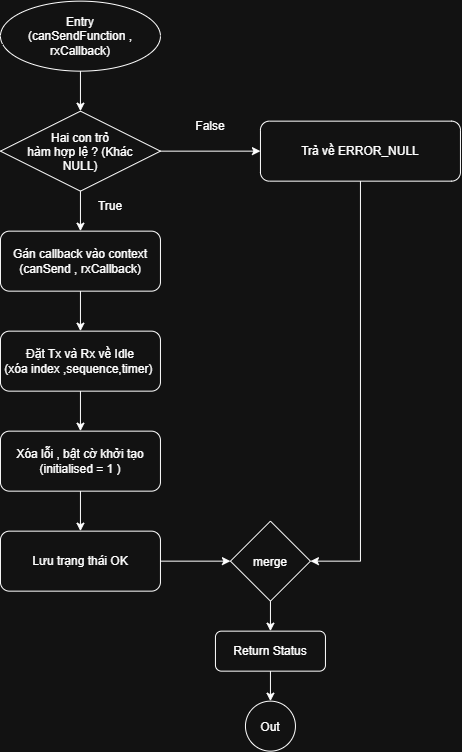

The diagram above was exported from draw.io. Its source (the exported page's mxGraphModel, read from the mxfile embedded in the PNG):
<mxGraphModel dx="1068" dy="765" grid="1" gridSize="10" guides="1" tooltips="1" connect="1" arrows="1" fold="1" page="1" pageScale="1" pageWidth="827" pageHeight="1169" math="0" shadow="0">
  <root>
    <mxCell id="0" />
    <mxCell id="1" parent="0" />
    <mxCell id="4kW9rgg0C_GQ99L9QxM0-2" parent="1" style="ellipse;whiteSpace=wrap;html=1;shapeInside=1;rounded=1;" value="&lt;div&gt;&lt;br&gt;&lt;/div&gt;&lt;div&gt;Entry&lt;/div&gt;&lt;div&gt;(canSendFunction , rxCallback)&lt;/div&gt;" vertex="1">
      <mxGeometry height="70" width="160" x="230" y="80" as="geometry" />
    </mxCell>
    <mxCell id="4kW9rgg0C_GQ99L9QxM0-4" parent="1" style="rhombus;whiteSpace=wrap;html=1;shapeInside=1;" value="Hai con trỏ hàm hợp lệ ? (Khác NULL)" vertex="1">
      <mxGeometry height="80" width="160" x="230" y="190" as="geometry" />
    </mxCell>
    <mxCell id="4kW9rgg0C_GQ99L9QxM0-5" parent="1" style="rounded=1;whiteSpace=wrap;html=1;" value="Gán callback vào context&lt;div&gt;&lt;/div&gt;&lt;div&gt;&lt;/div&gt;&lt;div&gt;(canSend , rxCallback)&lt;/div&gt;" vertex="1">
      <mxGeometry height="60" width="160" x="230" y="310" as="geometry" />
    </mxCell>
    <mxCell id="4kW9rgg0C_GQ99L9QxM0-6" parent="1" style="rounded=1;whiteSpace=wrap;html=1;" value="Đặt Tx và Rx về Idle&lt;div&gt;(xóa index ,sequence,timer)&amp;nbsp;&lt;div&gt;&lt;/div&gt;&lt;/div&gt;" vertex="1">
      <mxGeometry height="60" width="160" x="230" y="410" as="geometry" />
    </mxCell>
    <mxCell id="4kW9rgg0C_GQ99L9QxM0-8" parent="1" style="rounded=1;whiteSpace=wrap;html=1;" value="Xóa lỗi , bật cờ khởi tạo&lt;div&gt;(initialised = 1 )&lt;/div&gt;" vertex="1">
      <mxGeometry height="60" width="160" x="230" y="510" as="geometry" />
    </mxCell>
    <mxCell id="4kW9rgg0C_GQ99L9QxM0-9" parent="1" style="rounded=1;whiteSpace=wrap;html=1;" value="Lưu trạng thái OK" vertex="1">
      <mxGeometry height="60" width="160" x="230" y="610" as="geometry" />
    </mxCell>
    <mxCell id="4kW9rgg0C_GQ99L9QxM0-10" parent="1" style="rounded=1;whiteSpace=wrap;html=1;" value="Trả về ERROR_NULL" vertex="1">
      <mxGeometry height="60" width="200" x="490" y="200" as="geometry" />
    </mxCell>
    <mxCell id="4kW9rgg0C_GQ99L9QxM0-12" edge="1" parent="1" source="4kW9rgg0C_GQ99L9QxM0-2" style="endArrow=classic;html=1;rounded=0;exitX=0.5;exitY=1;exitDx=0;exitDy=0;entryX=0.5;entryY=0;entryDx=0;entryDy=0;" target="4kW9rgg0C_GQ99L9QxM0-4" value="">
      <mxGeometry height="50" relative="1" width="50" as="geometry">
        <mxPoint x="370" y="270" as="sourcePoint" />
        <mxPoint x="420" y="220" as="targetPoint" />
      </mxGeometry>
    </mxCell>
    <mxCell id="4kW9rgg0C_GQ99L9QxM0-13" edge="1" parent="1" source="4kW9rgg0C_GQ99L9QxM0-4" style="endArrow=classic;html=1;rounded=0;exitX=0.5;exitY=1;exitDx=0;exitDy=0;entryX=0.5;entryY=0;entryDx=0;entryDy=0;" target="4kW9rgg0C_GQ99L9QxM0-5" value="">
      <mxGeometry height="50" relative="1" width="50" as="geometry">
        <mxPoint x="370" y="270" as="sourcePoint" />
        <mxPoint x="420" y="220" as="targetPoint" />
      </mxGeometry>
    </mxCell>
    <mxCell id="4kW9rgg0C_GQ99L9QxM0-14" edge="1" parent="1" source="4kW9rgg0C_GQ99L9QxM0-6" style="endArrow=classic;html=1;rounded=0;entryX=0.5;entryY=0;entryDx=0;entryDy=0;exitX=0.5;exitY=1;exitDx=0;exitDy=0;" target="4kW9rgg0C_GQ99L9QxM0-8" value="">
      <mxGeometry height="50" relative="1" width="50" as="geometry">
        <mxPoint x="370" y="470" as="sourcePoint" />
        <mxPoint x="420" y="420" as="targetPoint" />
      </mxGeometry>
    </mxCell>
    <mxCell id="4kW9rgg0C_GQ99L9QxM0-15" edge="1" parent="1" source="4kW9rgg0C_GQ99L9QxM0-4" style="endArrow=classic;html=1;rounded=0;exitX=1;exitY=0.5;exitDx=0;exitDy=0;entryX=0;entryY=0.5;entryDx=0;entryDy=0;" target="4kW9rgg0C_GQ99L9QxM0-10" value="">
      <mxGeometry height="50" relative="1" width="50" as="geometry">
        <mxPoint x="370" y="470" as="sourcePoint" />
        <mxPoint x="420" y="420" as="targetPoint" />
      </mxGeometry>
    </mxCell>
    <mxCell id="4kW9rgg0C_GQ99L9QxM0-16" edge="1" parent="1" source="4kW9rgg0C_GQ99L9QxM0-5" style="endArrow=classic;html=1;rounded=0;exitX=0.5;exitY=1;exitDx=0;exitDy=0;entryX=0.5;entryY=0;entryDx=0;entryDy=0;" target="4kW9rgg0C_GQ99L9QxM0-6" value="">
      <mxGeometry height="50" relative="1" width="50" as="geometry">
        <mxPoint x="370" y="470" as="sourcePoint" />
        <mxPoint x="420" y="420" as="targetPoint" />
      </mxGeometry>
    </mxCell>
    <mxCell id="4kW9rgg0C_GQ99L9QxM0-18" edge="1" parent="1" source="4kW9rgg0C_GQ99L9QxM0-8" style="endArrow=classic;html=1;rounded=0;exitX=0.5;exitY=1;exitDx=0;exitDy=0;entryX=0.5;entryY=0;entryDx=0;entryDy=0;" target="4kW9rgg0C_GQ99L9QxM0-9" value="">
      <mxGeometry height="50" relative="1" width="50" as="geometry">
        <mxPoint x="370" y="570" as="sourcePoint" />
        <mxPoint x="420" y="520" as="targetPoint" />
      </mxGeometry>
    </mxCell>
    <mxCell id="4kW9rgg0C_GQ99L9QxM0-20" edge="1" parent="1" source="4kW9rgg0C_GQ99L9QxM0-9" style="endArrow=classic;html=1;rounded=0;exitX=1;exitY=0.5;exitDx=0;exitDy=0;" target="4kW9rgg0C_GQ99L9QxM0-21" value="">
      <mxGeometry height="50" relative="1" width="50" as="geometry">
        <mxPoint x="440" y="540" as="sourcePoint" />
        <mxPoint x="500" y="640" as="targetPoint" />
      </mxGeometry>
    </mxCell>
    <mxCell id="4kW9rgg0C_GQ99L9QxM0-21" parent="1" style="rhombus;whiteSpace=wrap;html=1;shapeInside=1;" value="merge" vertex="1">
      <mxGeometry height="80" width="80" x="460" y="600" as="geometry" />
    </mxCell>
    <mxCell id="4kW9rgg0C_GQ99L9QxM0-22" edge="1" parent="1" source="4kW9rgg0C_GQ99L9QxM0-10" style="endArrow=classic;html=1;rounded=0;exitX=0.5;exitY=1;exitDx=0;exitDy=0;entryX=1;entryY=0.5;entryDx=0;entryDy=0;" target="4kW9rgg0C_GQ99L9QxM0-21" value="">
      <mxGeometry height="50" relative="1" width="50" as="geometry">
        <Array as="points">
          <mxPoint x="590" y="640" />
        </Array>
        <mxPoint x="370" y="470" as="sourcePoint" />
        <mxPoint x="590" y="640" as="targetPoint" />
      </mxGeometry>
    </mxCell>
    <mxCell id="4kW9rgg0C_GQ99L9QxM0-23" edge="1" parent="1" source="4kW9rgg0C_GQ99L9QxM0-21" style="endArrow=classic;html=1;rounded=0;exitX=0.5;exitY=1;exitDx=0;exitDy=0;" target="4kW9rgg0C_GQ99L9QxM0-24" value="">
      <mxGeometry height="50" relative="1" width="50" as="geometry">
        <mxPoint x="370" y="570" as="sourcePoint" />
        <mxPoint x="500" y="720" as="targetPoint" />
      </mxGeometry>
    </mxCell>
    <mxCell id="4kW9rgg0C_GQ99L9QxM0-24" parent="1" style="rounded=1;whiteSpace=wrap;html=1;" value="Return Status" vertex="1">
      <mxGeometry height="40" width="110" x="445" y="710" as="geometry" />
    </mxCell>
    <mxCell id="4kW9rgg0C_GQ99L9QxM0-25" edge="1" parent="1" source="4kW9rgg0C_GQ99L9QxM0-24" style="endArrow=classic;html=1;rounded=0;exitX=0.5;exitY=1;exitDx=0;exitDy=0;" value="">
      <mxGeometry height="50" relative="1" width="50" as="geometry">
        <mxPoint x="370" y="870" as="sourcePoint" />
        <mxPoint x="500" y="780" as="targetPoint" />
      </mxGeometry>
    </mxCell>
    <mxCell id="4kW9rgg0C_GQ99L9QxM0-27" parent="1" style="ellipse;whiteSpace=wrap;html=1;shapeInside=1;aspect=fixed;" value="Out" vertex="1">
      <mxGeometry height="50" width="50" x="475" y="780" as="geometry" />
    </mxCell>
    <mxCell id="-xEX8V0fueopMK0d7AU--1" parent="1" style="text;html=1;whiteSpace=wrap;strokeColor=none;fillColor=none;align=center;verticalAlign=middle;rounded=0;" value="True" vertex="1">
      <mxGeometry height="30" width="60" x="310" y="270" as="geometry" />
    </mxCell>
    <mxCell id="-xEX8V0fueopMK0d7AU--2" parent="1" style="text;html=1;whiteSpace=wrap;strokeColor=none;fillColor=none;align=center;verticalAlign=middle;rounded=0;" value="False" vertex="1">
      <mxGeometry height="30" width="60" x="410" y="190" as="geometry" />
    </mxCell>
  </root>
</mxGraphModel>